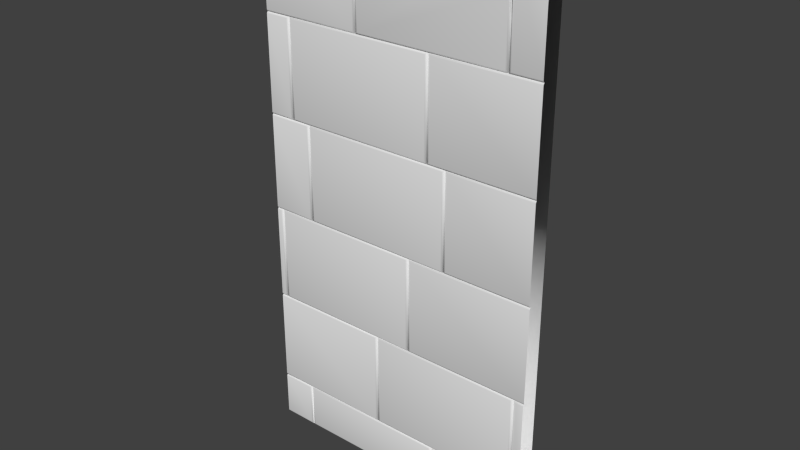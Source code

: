 # Source: Mauer_St_ck_1.4.blend  (saved by Blender 2.70.0; exported with 4.5.12 LTS)
import bpy
from mathutils import Matrix  # noqa: F401  (used for matrix-valued properties, if any)

bpy.ops.wm.read_factory_settings(use_empty=True)
scene = bpy.context.scene
scene.name = 'Scene'

# ---- collections
col_collection_1 = bpy.data.collections.new('Collection 1'); scene.collection.children.link(col_collection_1)

# ---- world
world_world = bpy.data.worlds.new('World'); scene.world = world_world
world_world.color = (0.05088, 0.05088, 0.05088)
world_world.use_sun_shadow = False
world_world.sun_shadow_jitter_overblur = 0.0
world_world.cycles.sampling_method = 'MANUAL'
world_world.cycles.sample_map_resolution = 256

# ---- meshes
me_mauer_st_ck_1_4 = bpy.data.meshes.new('Mauer_Stück_1.4')
me_mauer_st_ck_1_4.from_pydata([(1.292, 5.774, -0.3497), (1.31, 5.658, -0.3497), (1.27, 5.914, 0.09652), (1.272, 5.901, 0.1214), (1.275, 5.876, 0.1337), (1.387, 4.799, -0.1658), (1.354, 5.162, -0.3497), (1.374, 4.93, 0.1214), (1.35, 3.951, 0.1337), (-0.5762, 5.876, 0.1337), (-0.5762, 3.951, 0.1337), (-0.601, 3.926, 0.1214), (1.374, 3.926, 0.1214), (-0.601, 5.901, 0.1214), (-0.6133, 3.914, 0.09652), (1.387, 3.914, 0.09652), (-0.6133, 5.914, 0.09652), (1.309, 5.657, 0.1337), (1.35, 5.206, 0.1337), (1.387, 4.793, 0.09652), (1.387, 4.799, -0.3497), (1.27, 5.914, -0.04782), (1.27, 5.914, -0.3497), (-1.956, -5.055, -0.3552), (1.794, -5.055, -0.3552), (-1.956, 5.913, -0.3552), (1.794, 5.913, -0.3552), (-1.529, -4.124, 0.1337), (-1.504, -4.099, 0.1214), (-1.529, -5.017, 0.1337), (-1.504, -5.041, 0.1214), (-1.492, -5.054, 0.09652), (-1.455, -5.017, 0.1337), (-1.48, -5.041, 0.1214), (-1.492, -4.087, 0.09652), (-1.455, -4.124, 0.1337), (-1.48, -4.099, 0.1214), (0.471, -4.124, 0.1337), (0.4958, -4.099, 0.1214), (0.471, -5.017, 0.1337), (0.4958, -5.041, 0.1214), (1.794, -4.087, 0.09652), (1.794, -4.074, 0.1214), (0.5081, -5.054, 0.09652), (0.5453, -5.017, 0.1337), (0.5205, -5.041, 0.1214), (0.5081, -4.087, 0.09652), (0.5453, -4.124, 0.1337), (0.5205, -4.099, 0.1214), (1.793, -4.049, 0.1337), (1.794, -2.087, 0.09652), (1.794, -2.099, 0.1214), (1.793, -2.124, 0.1337), (-0.3797, -2.124, 0.1337), (-0.3549, -2.099, 0.1214), (-0.3797, -4.049, 0.1337), (-0.3549, -4.074, 0.1214), (-0.3426, -4.087, 0.09652), (-0.3054, -4.049, 0.1337), (-0.3303, -4.074, 0.1214), (-0.3426, -2.087, 0.09652), (-0.3054, -2.124, 0.1337), (-0.3303, -2.099, 0.1214), (1.657, -2.087, 0.09652), (1.62, -2.124, 0.1337), (1.645, -2.099, 0.1214), (1.657, -4.087, 0.09652), (1.62, -4.049, 0.1337), (1.645, -4.074, 0.1214), (1.801, -2.087, 0.09652), (1.801, -2.074, 0.1214), (1.695, -4.049, 0.1337), (1.67, -4.074, 0.1214), (1.695, -2.124, 0.1337), (1.67, -2.099, 0.1214), (1.801, -2.049, 0.1337), (1.801, -0.0865, 0.09652), (1.801, -0.09882, 0.1214), (1.801, -0.1237, 0.1337), (-1.826, -2.049, 0.1337), (-1.851, -2.074, 0.1214), (-1.826, -0.1237, 0.1337), (-1.851, -0.09882, 0.1214), (0.09985, -0.1237, 0.1337), (0.1247, -0.09882, 0.1214), (0.09985, -2.049, 0.1337), (0.1247, -2.074, 0.1214), (1.796, -0.0865, 0.09652), (1.796, -0.07418, 0.1214), (0.137, -2.087, 0.09652), (0.1741, -2.049, 0.1337), (0.1493, -2.074, 0.1214), (0.137, -0.0865, 0.09652), (0.1741, -0.1237, 0.1337), (0.1493, -0.09882, 0.1214), (1.796, -0.04935, 0.1337), (1.796, 1.913, 0.09652), (1.796, 1.901, 0.1214), (1.796, 1.876, 0.1337), (-1.956, -4.087, 0.09652), (-1.956, -4.074, 0.1214), (-1.956, -4.049, 0.1337), (-1.956, -2.087, 0.09652), (-1.956, -2.099, 0.1214), (-1.956, -2.124, 0.1337), (-1.863, -0.0865, 0.09652), (-1.9, -0.1237, 0.1337), (-1.875, -0.09882, 0.1214), (-1.863, -2.087, 0.09652), (-1.9, -2.049, 0.1337), (-1.875, -2.074, 0.1214), (-1.956, -2.087, 0.09652), (-1.956, -2.074, 0.1214), (-1.956, -2.049, 0.1337), (-1.956, -0.0865, 0.09652), (-1.956, -0.09882, 0.1214), (-1.363, 1.913, 0.09652), (-1.4, 1.876, 0.1337), (-1.375, 1.901, 0.1214), (-1.363, -0.0865, 0.09652), (-1.4, -0.04935, 0.1337), (-1.375, -0.07418, 0.1214), (1.8, 1.913, 0.09652), (1.8, 1.926, 0.1214), (0.6741, -0.04935, 0.1337), (0.6493, -0.07418, 0.1214), (0.637, 1.913, 0.09652), (0.6741, 1.876, 0.1337), (0.6493, 1.901, 0.1214), (1.8, 1.951, 0.1337), (1.8, 3.913, 0.09652), (1.8, 3.901, 0.1214), (1.8, 3.876, 0.1337), (-1.326, -0.04935, 0.1337), (-1.351, -0.07418, 0.1214), (-1.326, 1.876, 0.1337), (-1.351, 1.901, 0.1214), (0.5998, 1.876, 0.1337), (0.6247, 1.901, 0.1214), (0.637, -0.0865, 0.09652), (0.5998, -0.04935, 0.1337), (0.6247, -0.07418, 0.1214), (-1.65, 3.876, 0.1337), (-1.625, 3.901, 0.1214), (-1.65, 1.951, 0.1337), (-1.625, 1.926, 0.1214), (-1.613, 1.913, 0.09652), (-1.576, 1.951, 0.1337), (-1.601, 1.926, 0.1214), (-1.613, 3.913, 0.09652), (-1.576, 3.876, 0.1337), (-1.601, 3.901, 0.1214), (0.387, 3.913, 0.09652), (0.3498, 3.876, 0.1337), (0.3747, 3.901, 0.1214), (0.387, 1.913, 0.09652), (0.3498, 1.951, 0.1337), (0.3747, 1.926, 0.1214), (1.797, 3.913, 0.09652), (1.797, 3.926, 0.1214), (0.4241, 1.951, 0.1337), (0.3993, 1.926, 0.1214), (0.4241, 3.876, 0.1337), (0.3993, 3.901, 0.1214), (1.797, 3.951, 0.1337), (1.797, 5.913, 0.09652), (1.797, 5.901, 0.1214), (1.797, 5.876, 0.1337), (1.424, 3.951, 0.1337), (1.399, 3.926, 0.1214), (1.424, 5.876, 0.1337), (1.399, 5.901, 0.1214), (1.387, 5.913, -0.3497), (-0.613, 3.913, 0.09652), (-0.613, 5.913, 0.09652), (1.387, 5.913, 0.09652), (1.387, 3.913, 0.09652), (-1.955, 3.913, 0.09652), (-1.956, 3.951, 0.1337), (-1.955, 3.926, 0.1214), (-1.956, 5.913, 0.09652), (-1.956, 5.876, 0.1337), (-1.956, 5.901, 0.1214), (-0.6502, 5.876, 0.1337), (-0.6253, 5.901, 0.1214), (-0.6502, 3.951, 0.1337), (-0.6253, 3.926, 0.1214), (-1.958, 3.876, 0.1337), (-1.957, 3.901, 0.1214), (-1.957, 3.913, 0.09652), (-1.958, 1.951, 0.1337), (-1.957, 1.926, 0.1214), (-1.957, 1.913, 0.09652), (-1.956, 1.876, 0.1337), (-1.96, 1.901, 0.1214), (-1.955, 1.913, 0.09652), (-1.956, -0.04935, 0.1337), (-1.96, -0.07418, 0.1214), (-1.955, -0.0865, 0.09652), (-1.956, -4.124, 0.1337), (-1.956, -4.099, 0.1214), (-1.956, -5.017, 0.1337), (-1.956, -5.041, 0.1214), (-1.956, -5.054, 0.09652), (-1.956, -0.1237, 0.1337), (1.794, -4.124, 0.1337), (1.795, -4.099, 0.1214), (1.794, -4.087, 0.09652), (1.795, -5.017, 0.1337), (1.795, -5.041, 0.1214), (1.794, -5.054, 0.09652)], [], [(6, 5, 20), (8, 10, 11, 12), (10, 9, 13, 11), (12, 11, 14, 15), (11, 13, 16, 14), (23, 24, 26, 25), (199, 27, 28, 200), (27, 29, 30, 28), (39, 37, 35, 32), (32, 35, 36, 33), (33, 36, 34, 31), (35, 37, 38, 36), (37, 39, 40, 38), (39, 32, 33, 40), (208, 205, 47, 44), (44, 47, 48, 45), (45, 48, 46, 43), (73, 52, 51, 74), (128, 97, 96, 126), (208, 44, 45, 209), (209, 45, 43, 210), (104, 53, 54, 103), (53, 55, 56, 54), (67, 64, 61, 58), (58, 61, 62, 59), (59, 62, 60, 57), (61, 64, 65, 62), (62, 65, 63, 60), (64, 67, 68, 65), (65, 68, 66, 63), (67, 58, 59, 68), (68, 59, 57, 66), (49, 52, 73, 71), (71, 73, 74, 72), (93, 78, 77, 94), (49, 71, 72, 42), (85, 83, 81, 79), (79, 81, 82, 80), (81, 83, 84, 82), (83, 85, 86, 84), (85, 79, 80, 86), (75, 78, 93, 90), (90, 93, 94, 91), (91, 94, 92, 89), (127, 98, 97, 128), (75, 90, 91, 70), (70, 91, 89, 69), (55, 101, 100, 56), (115, 107, 105, 114), (106, 109, 110, 107), (107, 110, 108, 105), (109, 113, 112, 110), (193, 117, 118, 194), (194, 118, 116, 195), (117, 120, 121, 118), (118, 121, 119, 116), (110, 112, 111, 108), (95, 98, 127, 124), (124, 127, 128, 125), (162, 132, 131, 163), (95, 124, 125, 88), (140, 137, 135, 133), (133, 135, 136, 134), (135, 137, 138, 136), (137, 140, 141, 138), (140, 133, 134, 141), (187, 142, 143, 188), (142, 144, 145, 143), (156, 153, 150, 147), (147, 150, 151, 148), (148, 151, 149, 146), (150, 153, 154, 151), (151, 154, 152, 149), (153, 156, 157, 154), (154, 157, 155, 152), (156, 147, 148, 157), (157, 148, 146, 155), (129, 132, 162, 160), (160, 162, 163, 161), (170, 167, 166, 171), (129, 160, 161, 123), (164, 167, 170, 168), (168, 170, 171, 169), (164, 168, 169, 159), (185, 183, 181, 178), (181, 183, 184, 182), (183, 185, 186, 184), (185, 178, 179, 186), (144, 142, 187, 190), (144, 190, 191, 145), (120, 117, 193, 196), (55, 53, 104, 101), (120, 196, 197, 121), (121, 197, 198, 119), (29, 27, 199, 201), (29, 201, 202, 30), (106, 107, 115, 204), (106, 204, 113, 109), (47, 205, 206, 48), (48, 206, 207, 46), (94, 77, 76, 92), (200, 28, 34, 99), (28, 30, 31, 34), (36, 38, 46, 34), (38, 40, 43, 46), (40, 33, 31, 43), (103, 54, 60, 102), (54, 56, 57, 60), (72, 74, 63, 66), (163, 131, 130, 152), (42, 72, 66, 41), (80, 82, 105, 108), (82, 84, 92, 105), (84, 86, 89, 92), (86, 80, 108, 89), (171, 166, 165, 175), (56, 100, 99, 57), (125, 128, 126, 139), (88, 125, 139, 87), (134, 136, 116, 119), (136, 138, 126, 116), (138, 141, 139, 126), (141, 134, 119, 139), (188, 143, 149, 189), (143, 145, 146, 149), (161, 163, 152, 155), (123, 161, 155, 122), (169, 171, 175, 176), (159, 169, 176, 158), (182, 184, 174, 180), (184, 186, 173, 174), (186, 179, 177, 173), (145, 191, 192, 146), (30, 202, 203, 31), (74, 51, 50, 63), (21, 0, 22), (17, 1, 0, 21, 2, 3, 4), (5, 6, 1, 17, 18, 7, 19), (8, 18, 17, 4, 9, 10), (18, 8, 12, 7), (3, 13, 9, 4), (7, 12, 15, 19), (2, 16, 13, 3), (20, 172, 175, 5), (19, 5, 175), (175, 172, 26, 165), (22, 25, 180, 174, 16, 2, 21), (24, 23, 203, 31, 43, 210)])
me_mauer_st_ck_1_4.polygons.foreach_set('use_smooth', [True] * 148)
_k = set([(0, 1), (0, 22), (1, 6), (2, 3), (2, 21), (3, 4), (4, 17), (5, 19), (5, 20), (6, 20), (7, 18), (7, 19), (17, 18), (21, 22)])
me_mauer_st_ck_1_4.attributes.new('sharp_edge', 'BOOLEAN', 'EDGE').data.foreach_set('value', [ (min(e.vertices), max(e.vertices)) in _k for e in me_mauer_st_ck_1_4.edges])
me_mauer_st_ck_1_4.use_remesh_preserve_volume = False
me_mauer_st_ck_1_4.use_remesh_preserve_attributes = False
me_mauer_st_ck_1_4.use_mirror_vertex_groups = False
me_mauer_st_ck_1_4.update()

# ---- objects
ob_mauer_st_ck_1_4 = bpy.data.objects.new('Mauer_Stück_1.4', me_mauer_st_ck_1_4)

# ---- transforms, parenting, visibility, modifiers, constraints
ob_mauer_st_ck_1_4.location = (0.03237, -0.03615, 1.271)
ob_mauer_st_ck_1_4.rotation_euler = (1.571, 2.22e-16, 2.22e-16)
ob_mauer_st_ck_1_4.scale = (0.4, 0.25, 0.2)
ob_mauer_st_ck_1_4.lineart.crease_threshold = 0.0
_m = ob_mauer_st_ck_1_4.modifiers.new('Array', 'ARRAY')
_m.count = 1
_m.constant_offset_displace = (0.0, 0.0, 0.0)
_m.relative_offset_displace = (0.99, 0.0, 0.0)

# ---- collection membership
col_collection_1.objects.link(ob_mauer_st_ck_1_4)

# ---- scene / render settings (as saved in the file)
scene.frame_start = 1; scene.frame_end = 250; scene.frame_set(1)
scene.render.engine = 'BLENDER_EEVEE_NEXT'
scene.render.resolution_percentage = 50
scene.render.dither_intensity = 0.0
scene.cycles.use_denoising = False
scene.cycles.samples = 10
scene.cycles.sampling_pattern = 'TABULATED_SOBOL'
scene.cycles.light_sampling_threshold = 0.0
scene.cycles.use_adaptive_sampling = False
scene.cycles.use_light_tree = False
scene.cycles.blur_glossy = 0.0
scene.cycles.volume_bounces = 1
scene.cycles.pixel_filter_type = 'GAUSSIAN'
scene.cycles.sample_clamp_indirect = 0.0
scene.view_settings.view_transform = 'Standard'
bpy.context.view_layer.update()

# ---- added for rendering (the .blend has no active camera and no usable light): camera, sun
cam_auto = bpy.data.cameras.new('AutoCamera')
cam_auto.lens = 50.0
cam_auto.sensor_width = 36.0
cam_auto.clip_end = 1000.0
ob_auto_camera = bpy.data.objects.new('AutoCamera', cam_auto)
scene.collection.objects.link(ob_auto_camera)
ob_auto_camera.location = (2.89584, -3.48841, 3.69459)
ob_auto_camera.rotation_euler = (1.09748, -7.21219e-08, 0.694738)
scene.camera = ob_auto_camera
light_auto_sun = bpy.data.lights.new('AutoSun', 'SUN')
light_auto_sun.energy = 3.0
light_auto_sun.angle = 0.0523599
ob_auto_sun = bpy.data.objects.new('AutoSun', light_auto_sun)
scene.collection.objects.link(ob_auto_sun)
ob_auto_sun.rotation_euler = (0.872665, 0.174533, 0.523599)
bpy.context.view_layer.update()
